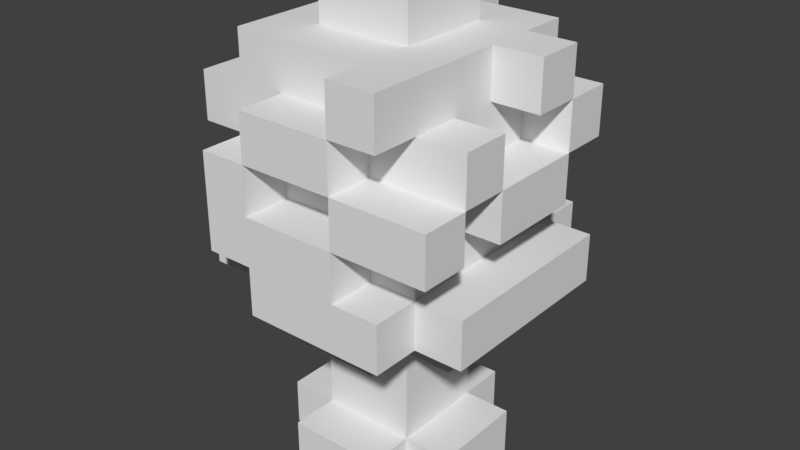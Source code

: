 # Source: tree.blend  (saved by Blender 2.78.0; exported with 4.5.12 LTS)
import bpy
from mathutils import Matrix  # noqa: F401  (used for matrix-valued properties, if any)

bpy.ops.wm.read_factory_settings(use_empty=True)
scene = bpy.context.scene
scene.name = 'Scene'

# ---- collections
col_collection_1 = bpy.data.collections.new('Collection 1'); scene.collection.children.link(col_collection_1)

# ---- materials (node trees are filled in below, after node groups)
mat_lambert0 = bpy.data.materials.new('lambert0')
mat_lambert0.alpha_threshold = 0.0
mat_lambert0.use_transparent_shadow = False
mat_lambert0.roughness = 0.5

# ---- material node trees

# ---- world
world_world = bpy.data.worlds.new('World'); scene.world = world_world
world_world.color = (0.05088, 0.05088, 0.05088)
world_world.use_sun_shadow = False
world_world.sun_shadow_jitter_overblur = 0.0
world_world.cycles.sampling_method = 'MANUAL'

# ---- meshes
me_plane_tex = bpy.data.meshes.new('Plane-tex')
me_plane_tex.from_pydata([(-1.0, 1.0, 19.0), (-1.0, 1.0, 17.0), (-1.0, -1.0, 19.0), (-1.0, -1.0, 17.0), (-1.0, 7.0, 17.0), (-1.0, 7.0, 15.0), (-1.0, 5.0, 17.0), (-1.0, 5.0, 15.0), (-1.0, 3.0, 17.0), (-1.0, 3.0, 15.0), (-1.0, -3.0, 15.0), (-1.0, -3.0, 13.0), (-1.0, -5.0, 15.0), (-1.0, -5.0, 13.0), (-1.0, 7.0, 11.0), (-1.0, 7.0, 9.0), (-1.0, 5.0, 11.0), (-1.0, 5.0, 9.0), (-1.0, -3.0, 9.0), (-1.0, -3.0, 7.0), (-1.0, -5.0, 9.0), (-1.0, -5.0, 7.0), (-1.0, 5.0, 7.0), (-1.0, 5.0, 5.0), (-1.0, 3.0, 7.0), (-1.0, 3.0, 5.0), (-1.0, -1.0, 7.0), (-1.0, -1.0, 5.0), (-1.0, -3.0, 5.0), (-1.0, 3.0, 3.0), (-1.0, 1.0, 5.0), (-1.0, 1.0, 3.0), (-1.0, -1.0, 3.0), (-1.0, 3.0, 1.0), (-1.0, 1.0, 1.0), (-1.0, -1.0, 1.0), (-1.0, 5.0, 1.0), (-1.0, 5.0, -1.0), (-1.0, 3.0, -1.0), (-1.0, -1.0, -1.0), (-1.0, -3.0, 1.0), (-1.0, -3.0, -1.0), (1.0, 3.0, 19.0), (1.0, 3.0, 17.0), (1.0, 1.0, 19.0), (1.0, 1.0, 17.0), (-3.0, 3.0, 17.0), (-3.0, 3.0, 15.0), (-3.0, 1.0, 17.0), (-3.0, 1.0, 15.0), (-3.0, -1.0, 17.0), (-3.0, -1.0, 15.0), (-3.0, -3.0, 17.0), (-3.0, -3.0, 15.0), (-3.0, 7.0, 15.0), (-3.0, 7.0, 13.0), (-3.0, 5.0, 15.0), (-3.0, 5.0, 13.0), (-3.0, 7.0, 11.0), (-3.0, 5.0, 11.0), (-3.0, 3.0, 13.0), (-3.0, 3.0, 11.0), (-3.0, -1.0, 13.0), (-3.0, -1.0, 11.0), (-3.0, -3.0, 13.0), (-3.0, -3.0, 11.0), (-3.0, -5.0, 13.0), (-3.0, -5.0, 11.0), (-3.0, 3.0, 9.0), (-3.0, 1.0, 11.0), (-3.0, 1.0, 9.0), (-3.0, -1.0, 9.0), (-3.0, -3.0, 9.0), (-3.0, -5.0, 9.0), (-3.0, 7.0, 9.0), (-3.0, 7.0, 7.0), (-3.0, 5.0, 9.0), (-3.0, 5.0, 7.0), (-3.0, 3.0, 7.0), (-3.0, 3.0, 5.0), (-3.0, 1.0, 7.0), (-3.0, 1.0, 5.0), (-3.0, -1.0, 7.0), (-3.0, -1.0, 5.0), (-3.0, 3.0, 1.0), (-3.0, 3.0, -1.0), (-3.0, 1.0, 1.0), (-3.0, 1.0, -1.0), (-3.0, -1.0, 1.0), (-3.0, -1.0, -1.0), (3.0, -3.0, 17.0), (3.0, -3.0, 15.0), (3.0, -5.0, 17.0), (3.0, -5.0, 15.0), (3.0, 5.0, 15.0), (3.0, 5.0, 13.0), (3.0, 3.0, 15.0), (3.0, 3.0, 13.0), (3.0, 7.0, 13.0), (3.0, 7.0, 11.0), (3.0, 5.0, 11.0), (3.0, -3.0, 13.0), (3.0, -3.0, 11.0), (3.0, -5.0, 13.0), (3.0, -5.0, 11.0), (-5.0, 5.0, 15.0), (-5.0, 5.0, 13.0), (-5.0, 3.0, 15.0), (-5.0, 3.0, 13.0), (-5.0, 1.0, 15.0), (-5.0, 1.0, 13.0), (-5.0, -1.0, 15.0), (-5.0, -1.0, 13.0), (-5.0, -3.0, 15.0), (-5.0, -3.0, 13.0), (-5.0, 3.0, 11.0), (-5.0, 1.0, 11.0), (-5.0, -1.0, 11.0), (-5.0, 5.0, 11.0), (-5.0, 5.0, 9.0), (-5.0, 3.0, 9.0), (-5.0, -1.0, 9.0), (-5.0, -3.0, 11.0), (-5.0, -3.0, 9.0), (-5.0, 5.0, 7.0), (-5.0, 3.0, 7.0), (-5.0, 1.0, 9.0), (-5.0, 1.0, 7.0), (-5.0, -1.0, 7.0), (-5.0, -3.0, 7.0), (3.0, 3.0, 19.0), (3.0, 3.0, 17.0), (3.0, 1.0, 19.0), (3.0, 1.0, 17.0), (3.0, -1.0, 19.0), (3.0, -1.0, 17.0), (3.0, 7.0, 9.0), (3.0, 5.0, 9.0), (3.0, -3.0, 9.0), (3.0, -5.0, 9.0), (3.0, 5.0, 7.0), (3.0, 5.0, 5.0), (3.0, 3.0, 7.0), (3.0, 3.0, 5.0), (3.0, -1.0, 7.0), (3.0, -1.0, 5.0), (3.0, -3.0, 7.0), (3.0, -3.0, 5.0), (3.0, 3.0, 3.0), (3.0, 1.0, 5.0), (3.0, 1.0, 3.0), (3.0, -1.0, 3.0), (3.0, 3.0, 1.0), (3.0, 1.0, 1.0), (3.0, -1.0, 1.0), (3.0, 5.0, 1.0), (3.0, 5.0, -1.0), (3.0, 3.0, -1.0), (3.0, -1.0, -1.0), (3.0, -3.0, 1.0), (3.0, -3.0, -1.0), (1.0, 7.0, 17.0), (1.0, 7.0, 15.0), (1.0, 5.0, 17.0), (1.0, 5.0, 15.0), (1.0, 7.0, 13.0), (1.0, 5.0, 13.0), (-1.0, 5.0, 13.0), (-1.0, 3.0, 13.0), (-1.0, 7.0, 13.0), (-1.0, -3.0, 11.0), (-1.0, -5.0, 11.0), (5.0, 5.0, 17.0), (5.0, 5.0, 15.0), (5.0, 3.0, 17.0), (5.0, 3.0, 15.0), (5.0, 1.0, 17.0), (5.0, 1.0, 15.0), (5.0, -1.0, 17.0), (5.0, -1.0, 15.0), (5.0, -3.0, 17.0), (5.0, -3.0, 15.0), (5.0, -5.0, 17.0), (5.0, -5.0, 15.0), (5.0, 3.0, 13.0), (5.0, 1.0, 13.0), (5.0, -1.0, 13.0), (5.0, 7.0, 13.0), (5.0, 7.0, 11.0), (5.0, 5.0, 13.0), (5.0, 5.0, 11.0), (5.0, 3.0, 11.0), (5.0, -1.0, 11.0), (5.0, -3.0, 13.0), (5.0, -3.0, 11.0), (5.0, 5.0, 9.0), (5.0, 3.0, 9.0), (5.0, 1.0, 11.0), (5.0, 1.0, 9.0), (5.0, -1.0, 9.0), (5.0, -3.0, 9.0), (5.0, 7.0, 9.0), (5.0, 7.0, 7.0), (5.0, 5.0, 7.0), (5.0, -3.0, 7.0), (5.0, -5.0, 9.0), (5.0, -5.0, 7.0), (5.0, 3.0, 7.0), (5.0, 3.0, 5.0), (5.0, 1.0, 7.0), (5.0, 1.0, 5.0), (5.0, -1.0, 7.0), (5.0, -1.0, 5.0), (5.0, 3.0, 1.0), (5.0, 3.0, -1.0), (5.0, 1.0, 1.0), (5.0, 1.0, -1.0), (5.0, -1.0, 1.0), (5.0, -1.0, -1.0), (7.0, 3.0, 17.0), (7.0, 3.0, 15.0), (7.0, 1.0, 17.0), (7.0, 1.0, 15.0), (7.0, 5.0, 15.0), (7.0, 5.0, 13.0), (7.0, 3.0, 13.0), (7.0, -1.0, 15.0), (7.0, -1.0, 13.0), (7.0, -3.0, 15.0), (7.0, -3.0, 13.0), (7.0, 3.0, 11.0), (7.0, 1.0, 13.0), (7.0, 1.0, 11.0), (7.0, -1.0, 11.0), (7.0, -3.0, 11.0), (7.0, -5.0, 13.0), (7.0, -5.0, 11.0), (7.0, 5.0, 9.0), (7.0, 5.0, 7.0), (7.0, 3.0, 9.0), (7.0, 3.0, 7.0), (7.0, 1.0, 9.0), (7.0, 1.0, 7.0), (7.0, -1.0, 9.0), (7.0, -1.0, 7.0), (7.0, -3.0, 9.0), (7.0, -3.0, 7.0), (3.0, 1.0, -1.0), (1.0, 5.0, -1.0), (1.0, 3.0, -1.0), (1.0, 1.0, -1.0), (1.0, -1.0, -1.0), (1.0, -3.0, -1.0), (-1.0, 1.0, -1.0), (1.0, 5.0, 5.0), (1.0, 3.0, 5.0), (1.0, -1.0, 5.0), (1.0, -3.0, 5.0), (3.0, 7.0, 7.0), (3.0, -5.0, 7.0), (1.0, 7.0, 7.0), (1.0, 5.0, 7.0), (1.0, -3.0, 7.0), (1.0, -5.0, 7.0), (-1.0, 7.0, 7.0), (-3.0, -3.0, 7.0), (5.0, -5.0, 11.0), (1.0, -3.0, 13.0), (1.0, -5.0, 13.0), (1.0, 3.0, 15.0), (1.0, 5.0, 1.0), (1.0, 3.0, 1.0), (1.0, -1.0, 1.0), (1.0, -3.0, 1.0), (1.0, 7.0, 11.0), (1.0, 5.0, 11.0), (1.0, -3.0, 11.0), (1.0, -5.0, 11.0), (5.0, -5.0, 13.0), (1.0, 3.0, 13.0), (1.0, -3.0, 15.0), (1.0, -5.0, 15.0), (3.0, 5.0, 17.0), (1.0, -1.0, 17.0), (1.0, -3.0, 17.0), (-1.0, -3.0, 17.0), (1.0, -1.0, 19.0), (1.0, -1.0, 3.0), (1.0, -5.0, 9.0), (1.0, 3.0, 3.0), (1.0, 7.0, 9.0)], [], [(0, 1, 2), (2, 1, 3), (4, 5, 6), (6, 5, 7), (6, 7, 8), (8, 7, 9), (10, 11, 12), (12, 11, 13), (14, 15, 16), (16, 15, 17), (18, 19, 20), (20, 19, 21), (22, 23, 24), (24, 23, 25), (26, 27, 19), (19, 27, 28), (25, 29, 30), (30, 29, 31), (30, 31, 27), (27, 31, 32), (29, 33, 31), (31, 33, 34), (31, 34, 32), (32, 34, 35), (36, 37, 33), (33, 37, 38), (35, 39, 40), (40, 39, 41), (42, 43, 44), (44, 43, 45), (46, 47, 48), (48, 47, 49), (48, 49, 50), (50, 49, 51), (50, 51, 52), (52, 51, 53), (54, 55, 56), (56, 55, 57), (55, 58, 57), (57, 58, 59), (57, 59, 60), (60, 59, 61), (62, 63, 64), (64, 63, 65), (64, 65, 66), (66, 65, 67), (61, 68, 69), (69, 68, 70), (69, 70, 63), (63, 70, 71), (65, 72, 67), (67, 72, 73), (74, 75, 76), (76, 75, 77), (78, 79, 80), (80, 79, 81), (80, 81, 82), (82, 81, 83), (84, 85, 86), (86, 85, 87), (86, 87, 88), (88, 87, 89), (90, 91, 92), (92, 91, 93), (94, 95, 96), (96, 95, 97), (98, 99, 95), (95, 99, 100), (101, 102, 103), (103, 102, 104), (105, 106, 107), (107, 106, 108), (107, 108, 109), (109, 108, 110), (109, 110, 111), (111, 110, 112), (111, 112, 113), (113, 112, 114), (108, 115, 110), (110, 115, 116), (110, 116, 112), (112, 116, 117), (118, 119, 115), (115, 119, 120), (117, 121, 122), (122, 121, 123), (119, 124, 120), (120, 124, 125), (120, 125, 126), (126, 125, 127), (126, 127, 121), (121, 127, 128), (121, 128, 123), (123, 128, 129), (131, 130, 132), (131, 132, 133), (133, 132, 134), (133, 134, 135), (101, 91, 93), (101, 93, 103), (136, 99, 100), (136, 100, 137), (138, 102, 104), (138, 104, 139), (141, 140, 142), (141, 142, 143), (145, 144, 146), (145, 146, 147), (148, 143, 149), (148, 149, 150), (150, 149, 145), (150, 145, 151), (152, 148, 150), (152, 150, 153), (153, 150, 151), (153, 151, 154), (156, 155, 152), (156, 152, 157), (158, 154, 159), (158, 159, 160), (162, 161, 163), (162, 163, 164), (165, 162, 164), (165, 164, 166), (167, 7, 9), (167, 9, 168), (14, 169, 167), (14, 167, 16), (170, 11, 13), (170, 13, 171), (173, 172, 174), (173, 174, 175), (177, 176, 178), (177, 178, 179), (179, 178, 180), (179, 180, 181), (181, 180, 182), (181, 182, 183), (184, 175, 177), (184, 177, 185), (185, 177, 179), (185, 179, 186), (188, 187, 189), (188, 189, 190), (190, 189, 184), (190, 184, 191), (192, 186, 193), (192, 193, 194), (195, 190, 191), (195, 191, 196), (196, 191, 197), (196, 197, 198), (198, 197, 192), (198, 192, 199), (199, 192, 194), (199, 194, 200), (202, 201, 195), (202, 195, 203), (204, 200, 205), (204, 205, 206), (208, 207, 209), (208, 209, 210), (210, 209, 211), (210, 211, 212), (214, 213, 215), (214, 215, 216), (216, 215, 217), (216, 217, 218), (220, 219, 221), (220, 221, 222), (224, 223, 220), (224, 220, 225), (227, 226, 228), (227, 228, 229), (230, 225, 231), (230, 231, 232), (232, 231, 227), (232, 227, 233), (234, 229, 235), (234, 235, 236), (238, 237, 239), (238, 239, 240), (240, 239, 241), (240, 241, 242), (242, 241, 243), (242, 243, 244), (244, 243, 245), (244, 245, 246), (157, 214, 216), (157, 216, 247), (247, 216, 218), (247, 218, 158), (248, 156, 157), (248, 157, 249), (249, 157, 247), (249, 247, 250), (250, 247, 158), (250, 158, 251), (251, 158, 160), (251, 160, 252), (37, 248, 249), (37, 249, 38), (38, 249, 250), (38, 250, 253), (253, 250, 251), (253, 251, 39), (39, 251, 252), (39, 252, 41), (85, 38, 253), (85, 253, 87), (87, 253, 39), (87, 39, 89), (143, 208, 210), (143, 210, 149), (149, 210, 212), (149, 212, 145), (254, 141, 143), (254, 143, 255), (256, 145, 147), (256, 147, 257), (23, 254, 255), (23, 255, 25), (27, 256, 257), (27, 257, 28), (79, 25, 30), (79, 30, 81), (81, 30, 27), (81, 27, 83), (203, 238, 240), (203, 240, 207), (207, 240, 242), (207, 242, 209), (209, 242, 244), (209, 244, 211), (211, 244, 246), (211, 246, 204), (258, 202, 203), (258, 203, 140), (140, 203, 207), (140, 207, 142), (144, 211, 204), (144, 204, 146), (146, 204, 206), (146, 206, 259), (260, 258, 140), (260, 140, 261), (262, 146, 259), (262, 259, 263), (264, 260, 261), (264, 261, 22), (19, 262, 263), (19, 263, 21), (75, 264, 22), (75, 22, 77), (77, 22, 24), (77, 24, 78), (82, 26, 19), (82, 19, 265), (124, 77, 78), (124, 78, 125), (125, 78, 80), (125, 80, 127), (127, 80, 82), (127, 82, 128), (128, 82, 265), (128, 265, 129), (72, 18, 20), (72, 20, 73), (191, 230, 232), (191, 232, 197), (197, 232, 233), (197, 233, 192), (194, 234, 236), (194, 236, 266), (99, 188, 190), (99, 190, 100), (102, 194, 266), (102, 266, 104), (58, 14, 16), (58, 16, 59), (115, 61, 69), (115, 69, 116), (116, 69, 63), (116, 63, 117), (189, 224, 225), (189, 225, 184), (186, 227, 229), (186, 229, 193), (267, 101, 103), (267, 103, 268), (169, 165, 166), (169, 166, 167), (11, 267, 268), (11, 268, 13), (106, 57, 60), (106, 60, 108), (112, 62, 64), (112, 64, 114), (175, 220, 222), (175, 222, 177), (91, 181, 183), (91, 183, 93), (164, 94, 96), (164, 96, 269), (7, 164, 269), (7, 269, 9), (213, 152, 215), (215, 152, 153), (215, 153, 217), (217, 153, 154), (155, 270, 152), (152, 270, 271), (154, 272, 159), (159, 272, 273), (270, 36, 271), (271, 36, 33), (272, 35, 273), (273, 35, 40), (33, 84, 34), (34, 84, 86), (34, 86, 35), (35, 86, 88), (237, 195, 239), (239, 195, 196), (239, 196, 241), (241, 196, 198), (241, 198, 243), (243, 198, 199), (243, 199, 245), (245, 199, 200), (201, 136, 195), (195, 136, 137), (200, 138, 205), (205, 138, 139), (15, 74, 17), (17, 74, 76), (68, 120, 70), (70, 120, 126), (70, 126, 71), (71, 126, 121), (99, 274, 100), (100, 274, 275), (102, 276, 104), (104, 276, 277), (274, 14, 275), (275, 14, 16), (276, 170, 277), (277, 170, 171), (59, 118, 61), (61, 118, 115), (63, 117, 65), (65, 117, 122), (225, 184, 231), (231, 184, 185), (231, 185, 227), (227, 185, 186), (229, 193, 235), (235, 193, 278), (187, 98, 189), (189, 98, 95), (193, 101, 278), (278, 101, 103), (95, 166, 97), (97, 166, 279), (166, 167, 279), (279, 167, 168), (11, 64, 13), (13, 64, 66), (223, 173, 220), (220, 173, 175), (226, 179, 228), (228, 179, 181), (91, 280, 93), (93, 280, 281), (280, 10, 281), (281, 10, 12), (5, 54, 7), (7, 54, 56), (7, 56, 9), (9, 56, 47), (56, 105, 47), (47, 105, 107), (47, 107, 49), (49, 107, 109), (49, 109, 51), (51, 109, 111), (51, 111, 53), (53, 111, 113), (219, 174, 221), (221, 174, 176), (172, 282, 174), (174, 282, 131), (174, 131, 176), (176, 131, 133), (176, 133, 178), (178, 133, 135), (178, 135, 180), (180, 135, 90), (180, 90, 182), (182, 90, 92), (282, 163, 131), (131, 163, 43), (135, 283, 90), (90, 283, 284), (161, 4, 163), (163, 4, 6), (163, 6, 43), (43, 6, 8), (43, 8, 45), (45, 8, 1), (283, 3, 284), (284, 3, 285), (8, 46, 1), (1, 46, 48), (1, 48, 3), (3, 48, 50), (3, 50, 285), (285, 50, 52), (130, 42, 132), (132, 42, 44), (132, 44, 134), (134, 44, 286), (44, 0, 286), (286, 0, 2), (227, 186, 233), (233, 186, 192), (211, 144, 212), (212, 144, 145), (217, 154, 218), (218, 154, 158), (134, 286, 135), (135, 286, 283), (145, 256, 151), (151, 256, 287), (151, 287, 154), (154, 287, 272), (286, 2, 283), (283, 2, 3), (256, 27, 287), (287, 27, 32), (287, 32, 272), (272, 32, 35), (26, 82, 27), (27, 82, 83), (35, 88, 39), (39, 88, 89), (62, 112, 63), (63, 112, 117), (221, 176, 222), (222, 176, 177), (228, 181, 229), (229, 181, 193), (245, 200, 246), (246, 200, 204), (181, 91, 193), (193, 91, 101), (194, 102, 200), (200, 102, 138), (90, 284, 91), (91, 284, 280), (101, 267, 102), (102, 267, 276), (146, 262, 147), (147, 262, 257), (159, 273, 160), (160, 273, 252), (284, 285, 280), (280, 285, 10), (267, 11, 276), (276, 11, 170), (262, 19, 257), (257, 19, 28), (273, 40, 252), (252, 40, 41), (285, 52, 10), (10, 52, 53), (10, 53, 11), (11, 53, 64), (18, 72, 19), (19, 72, 265), (53, 113, 64), (64, 113, 114), (65, 122, 72), (72, 122, 123), (72, 123, 265), (265, 123, 129), (220, 175, 225), (225, 175, 184), (61, 115, 68), (68, 115, 120), (235, 278, 236), (236, 278, 266), (182, 92, 183), (183, 92, 93), (278, 103, 266), (266, 103, 104), (205, 139, 206), (206, 139, 259), (93, 281, 103), (103, 281, 268), (104, 277, 139), (139, 277, 288), (139, 288, 259), (259, 288, 263), (281, 12, 268), (268, 12, 13), (277, 171, 288), (288, 171, 20), (288, 20, 263), (263, 20, 21), (13, 66, 171), (171, 66, 67), (171, 67, 20), (20, 67, 73), (164, 7, 166), (166, 7, 167), (174, 219, 220), (174, 220, 175), (184, 225, 230), (184, 230, 191), (142, 207, 208), (142, 208, 143), (152, 213, 214), (152, 214, 157), (42, 130, 131), (42, 131, 43), (269, 96, 97), (269, 97, 279), (255, 143, 148), (255, 148, 289), (289, 148, 152), (289, 152, 271), (9, 269, 279), (9, 279, 168), (25, 255, 289), (25, 289, 29), (29, 289, 271), (29, 271, 33), (46, 8, 9), (46, 9, 47), (78, 24, 25), (78, 25, 79), (84, 33, 38), (84, 38, 85), (108, 60, 61), (108, 61, 115), (0, 44, 45), (0, 45, 1), (173, 223, 224), (173, 224, 189), (195, 237, 238), (195, 238, 203), (282, 172, 173), (282, 173, 94), (94, 173, 189), (94, 189, 95), (100, 190, 195), (100, 195, 137), (163, 282, 94), (163, 94, 164), (166, 95, 100), (166, 100, 275), (261, 140, 141), (261, 141, 254), (270, 155, 156), (270, 156, 248), (167, 166, 275), (167, 275, 16), (22, 261, 254), (22, 254, 23), (36, 270, 248), (36, 248, 37), (59, 16, 17), (59, 17, 76), (105, 56, 57), (105, 57, 106), (118, 59, 76), (118, 76, 119), (119, 76, 77), (119, 77, 124), (179, 226, 227), (179, 227, 186), (117, 63, 71), (117, 71, 121), (98, 187, 188), (98, 188, 99), (136, 201, 202), (136, 202, 258), (274, 99, 136), (274, 136, 290), (290, 136, 258), (290, 258, 260), (4, 161, 162), (4, 162, 5), (5, 162, 165), (5, 165, 169), (14, 274, 290), (14, 290, 15), (15, 290, 260), (15, 260, 264), (54, 5, 169), (54, 169, 55), (55, 169, 14), (55, 14, 58), (74, 15, 264), (74, 264, 75), (193, 229, 234), (193, 234, 194)])
_uv = me_plane_tex.uv_layers.new(name='Plane-tex-mesh-0-uvs')
_uv.uv.foreach_set('vector', [0.06254, 0.9375, 0.1249, 0.9375, 0.06254, 0.8751, 0.06254, 0.9375, 0.1249, 0.9375, 0.06254, 0.8751, 0.25, 0.9375, 0.3124, 0.9375, 0.25, 0.8751, 0.25, 0.9375, 0.3124, 0.9375, 0.25, 0.8751, 0.06254, 0.9375, 0.1249, 0.9375, 0.06254, 0.8751, 0.06254, 0.9375, 0.1249, 0.9375, 0.06254, 0.8751, 0.06254, 0.9375, 0.1249, 0.9375, 0.06254, 0.8751, 0.06254, 0.9375, 0.1249, 0.9375, 0.06254, 0.8751, 0.06254, 0.9375, 0.1249, 0.9375, 0.06254, 0.8751, 0.06254, 0.9375, 0.1249, 0.9375, 0.06254, 0.8751, 0.25, 0.9375, 0.3124, 0.9375, 0.25, 0.8751, 0.25, 0.9375, 0.3124, 0.9375, 0.25, 0.8751, 0.25, 0.9375, 0.3124, 0.9375, 0.25, 0.8751, 0.25, 0.9375, 0.3124, 0.9375, 0.25, 0.8751, 0.25, 0.9375, 0.3124, 0.9375, 0.25, 0.8751, 0.25, 0.9375, 0.3124, 0.9375, 0.25, 0.8751, 0.4375, 0.9375, 0.4999, 0.9375, 0.4375, 0.8751, 0.4375, 0.9375, 0.4999, 0.9375, 0.4375, 0.8751, 0.4375, 0.9375, 0.4999, 0.9375, 0.4375, 0.8751, 0.4375, 0.9375, 0.4999, 0.9375, 0.4375, 0.8751, 0.4375, 0.9375, 0.4999, 0.9375, 0.4375, 0.8751, 0.4375, 0.9375, 0.4999, 0.9375, 0.4375, 0.8751, 0.4375, 0.9375, 0.4999, 0.9375, 0.4375, 0.8751, 0.4375, 0.9375, 0.4999, 0.9375, 0.4375, 0.8751, 0.06254, 0.75, 0.1249, 0.75, 0.06254, 0.6876, 0.06254, 0.75, 0.1249, 0.75, 0.06254, 0.6876, 0.06254, 0.75, 0.1249, 0.75, 0.06254, 0.6876, 0.06254, 0.75, 0.1249, 0.75, 0.06254, 0.6876, 0.25, 0.9375, 0.3124, 0.9375, 0.25, 0.8751, 0.25, 0.9375, 0.3124, 0.9375, 0.25, 0.8751, 0.25, 0.9375, 0.3124, 0.9375, 0.25, 0.8751, 0.25, 0.9375, 0.3124, 0.9375, 0.25, 0.8751, 0.06254, 0.9375, 0.1249, 0.9375, 0.06254, 0.8751, 0.06254, 0.9375, 0.1249, 0.9375, 0.06254, 0.8751, 0.25, 0.9375, 0.3124, 0.9375, 0.25, 0.8751, 0.25, 0.9375, 0.3124, 0.9375, 0.25, 0.8751, 0.06254, 0.9375, 0.1249, 0.9375, 0.06254, 0.8751, 0.06254, 0.9375, 0.1249, 0.9375, 0.06254, 0.8751, 0.25, 0.9375, 0.3124, 0.9375, 0.25, 0.8751, 0.25, 0.9375, 0.3124, 0.9375, 0.25, 0.8751, 0.25, 0.9375, 0.3124, 0.9375, 0.25, 0.8751, 0.25, 0.9375, 0.3124, 0.9375, 0.25, 0.8751, 0.06254, 0.9375, 0.1249, 0.9375, 0.06254, 0.8751, 0.06254, 0.9375, 0.1249, 0.9375, 0.06254, 0.8751, 0.25, 0.9375, 0.3124, 0.9375, 0.25, 0.8751, 0.25, 0.9375, 0.3124, 0.9375, 0.25, 0.8751, 0.25, 0.9375, 0.3124, 0.9375, 0.25, 0.8751, 0.25, 0.9375, 0.3124, 0.9375, 0.25, 0.8751, 0.25, 0.9375, 0.3124, 0.9375, 0.25, 0.8751, 0.25, 0.9375, 0.3124, 0.9375, 0.25, 0.8751, 0.25, 0.9375, 0.3124, 0.9375, 0.25, 0.8751, 0.25, 0.9375, 0.3124, 0.9375, 0.25, 0.8751, 0.25, 0.9375, 0.3124, 0.9375, 0.25, 0.8751, 0.25, 0.9375, 0.3124, 0.9375, 0.25, 0.8751, 0.25, 0.9375, 0.3124, 0.9375, 0.25, 0.8751, 0.25, 0.9375, 0.3124, 0.9375, 0.25, 0.8751, 0.25, 0.9375, 0.3124, 0.9375, 0.25, 0.8751, 0.25, 0.9375, 0.3124, 0.9375, 0.25, 0.8751, 0.06254, 0.75, 0.1249, 0.75, 0.06254, 0.6876, 0.06254, 0.75, 0.1249, 0.75, 0.06254, 0.6876, 0.06254, 0.75, 0.1249, 0.75, 0.06254, 0.6876, 0.06254, 0.75, 0.1249, 0.75, 0.06254, 0.6876, 0.25, 0.9375, 0.3124, 0.9375, 0.25, 0.8751, 0.25, 0.9375, 0.3124, 0.9375, 0.25, 0.8751, 0.25, 0.9375, 0.3124, 0.9375, 0.25, 0.8751, 0.25, 0.9375, 0.3124, 0.9375, 0.25, 0.8751, 0.25, 0.9375, 0.3124, 0.9375, 0.25, 0.8751, 0.25, 0.9375, 0.3124, 0.9375, 0.25, 0.8751, 0.25, 0.9375, 0.3124, 0.9375, 0.25, 0.8751, 0.25, 0.9375, 0.3124, 0.9375, 0.25, 0.8751, 0.25, 0.9375, 0.3124, 0.9375, 0.25, 0.8751, 0.25, 0.9375, 0.3124, 0.9375, 0.25, 0.8751, 0.25, 0.9375, 0.3124, 0.9375, 0.25, 0.8751, 0.25, 0.9375, 0.3124, 0.9375, 0.25, 0.8751, 0.06254, 0.9375, 0.1249, 0.9375, 0.06254, 0.8751, 0.06254, 0.9375, 0.1249, 0.9375, 0.06254, 0.8751, 0.25, 0.9375, 0.3124, 0.9375, 0.25, 0.8751, 0.25, 0.9375, 0.3124, 0.9375, 0.25, 0.8751, 0.25, 0.9375, 0.3124, 0.9375, 0.25, 0.8751, 0.25, 0.9375, 0.3124, 0.9375, 0.25, 0.8751, 0.25, 0.9375, 0.3124, 0.9375, 0.25, 0.8751, 0.25, 0.9375, 0.3124, 0.9375, 0.25, 0.8751, 0.06254, 0.9375, 0.1249, 0.9375, 0.06254, 0.8751, 0.06254, 0.9375, 0.1249, 0.9375, 0.06254, 0.8751, 0.25, 0.9375, 0.3124, 0.9375, 0.25, 0.8751, 0.25, 0.9375, 0.3124, 0.9375, 0.25, 0.8751, 0.25, 0.9375, 0.3124, 0.9375, 0.25, 0.8751, 0.25, 0.9375, 0.3124, 0.9375, 0.25, 0.8751, 0.25, 0.9375, 0.3124, 0.9375, 0.25, 0.8751, 0.25, 0.9375, 0.3124, 0.9375, 0.25, 0.8751, 0.06254, 0.9375, 0.1249, 0.9375, 0.06254, 0.8751, 0.06254, 0.9375, 0.1249, 0.9375, 0.06254, 0.8751, 0.25, 0.9375, 0.3124, 0.9375, 0.25, 0.8751, 0.25, 0.9375, 0.3124, 0.9375, 0.25, 0.8751, 0.3124, 0.9375, 0.25, 0.9375, 0.25, 0.8751, 0.3124, 0.9375, 0.25, 0.9375, 0.25, 0.8751, 0.3124, 0.9375, 0.25, 0.9375, 0.25, 0.8751, 0.3124, 0.9375, 0.25, 0.9375, 0.25, 0.8751, 0.3124, 0.9375, 0.25, 0.9375, 0.25, 0.8751, 0.3124, 0.9375, 0.25, 0.9375, 0.25, 0.8751, 0.3124, 0.9375, 0.25, 0.9375, 0.25, 0.8751, 0.3124, 0.9375, 0.25, 0.9375, 0.25, 0.8751, 0.3124, 0.9375, 0.25, 0.9375, 0.25, 0.8751, 0.3124, 0.9375, 0.25, 0.9375, 0.25, 0.8751, 0.3124, 0.9375, 0.25, 0.9375, 0.25, 0.8751, 0.3124, 0.9375, 0.25, 0.9375, 0.25, 0.8751, 0.1249, 0.9375, 0.06254, 0.9375, 0.06254, 0.8751, 0.1249, 0.9375, 0.06254, 0.9375, 0.06254, 0.8751, 0.4999, 0.9375, 0.4375, 0.9375, 0.4375, 0.8751, 0.4999, 0.9375, 0.4375, 0.9375, 0.4375, 0.8751, 0.4999, 0.9375, 0.4375, 0.9375, 0.4375, 0.8751, 0.4999, 0.9375, 0.4375, 0.9375, 0.4375, 0.8751, 0.4999, 0.9375, 0.4375, 0.9375, 0.4375, 0.8751, 0.4999, 0.9375, 0.4375, 0.9375, 0.4375, 0.8751, 0.4999, 0.9375, 0.4375, 0.9375, 0.4375, 0.8751, 0.4999, 0.9375, 0.4375, 0.9375, 0.4375, 0.8751, 0.1249, 0.75, 0.06254, 0.75, 0.06254, 0.6876, 0.1249, 0.75, 0.06254, 0.75, 0.06254, 0.6876, 0.1249, 0.75, 0.06254, 0.75, 0.06254, 0.6876, 0.1249, 0.75, 0.06254, 0.75, 0.06254, 0.6876, 0.3124, 0.9375, 0.25, 0.9375, 0.25, 0.8751, 0.3124, 0.9375, 0.25, 0.9375, 0.25, 0.8751, 0.1249, 0.9375, 0.06254, 0.9375, 0.06254, 0.8751, 0.1249, 0.9375, 0.06254, 0.9375, 0.06254, 0.8751, 0.3124, 0.9375, 0.25, 0.9375, 0.25, 0.8751, 0.3124, 0.9375, 0.25, 0.9375, 0.25, 0.8751, 0.3124, 0.9375, 0.25, 0.9375, 0.25, 0.8751, 0.3124, 0.9375, 0.25, 0.9375, 0.25, 0.8751, 0.3124, 0.9375, 0.25, 0.9375, 0.25, 0.8751, 0.3124, 0.9375, 0.25, 0.9375, 0.25, 0.8751, 0.1249, 0.9375, 0.06254, 0.9375, 0.06254, 0.8751, 0.1249, 0.9375, 0.06254, 0.9375, 0.06254, 0.8751, 0.3124, 0.9375, 0.25, 0.9375, 0.25, 0.8751, 0.3124, 0.9375, 0.25, 0.9375, 0.25, 0.8751, 0.1249, 0.9375, 0.06254, 0.9375, 0.06254, 0.8751, 0.1249, 0.9375, 0.06254, 0.9375, 0.06254, 0.8751, 0.3124, 0.9375, 0.25, 0.9375, 0.25, 0.8751, 0.3124, 0.9375, 0.25, 0.9375, 0.25, 0.8751, 0.3124, 0.9375, 0.25, 0.9375, 0.25, 0.8751, 0.3124, 0.9375, 0.25, 0.9375, 0.25, 0.8751, 0.1249, 0.9375, 0.06254, 0.9375, 0.06254, 0.8751, 0.1249, 0.9375, 0.06254, 0.9375, 0.06254, 0.8751, 0.3124, 0.9375, 0.25, 0.9375, 0.25, 0.8751, 0.3124, 0.9375, 0.25, 0.9375, 0.25, 0.8751, 0.1249, 0.9375, 0.06254, 0.9375, 0.06254, 0.8751, 0.1249, 0.9375, 0.06254, 0.9375, 0.06254, 0.8751, 0.3124, 0.9375, 0.25, 0.9375, 0.25, 0.8751, 0.3124, 0.9375, 0.25, 0.9375, 0.25, 0.8751, 0.3124, 0.9375, 0.25, 0.9375, 0.25, 0.8751, 0.3124, 0.9375, 0.25, 0.9375, 0.25, 0.8751, 0.3124, 0.9375, 0.25, 0.9375, 0.25, 0.8751, 0.3124, 0.9375, 0.25, 0.9375, 0.25, 0.8751, 0.1249, 0.9375, 0.06254, 0.9375, 0.06254, 0.8751, 0.1249, 0.9375, 0.06254, 0.9375, 0.06254, 0.8751, 0.3124, 0.9375, 0.25, 0.9375, 0.25, 0.8751, 0.3124, 0.9375, 0.25, 0.9375, 0.25, 0.8751, 0.3124, 0.9375, 0.25, 0.9375, 0.25, 0.8751, 0.3124, 0.9375, 0.25, 0.9375, 0.25, 0.8751, 0.1249, 0.9375, 0.06254, 0.9375, 0.06254, 0.8751, 0.1249, 0.9375, 0.06254, 0.9375, 0.06254, 0.8751, 0.3124, 0.9375, 0.25, 0.9375, 0.25, 0.8751, 0.3124, 0.9375, 0.25, 0.9375, 0.25, 0.8751, 0.3124, 0.9375, 0.25, 0.9375, 0.25, 0.8751, 0.3124, 0.9375, 0.25, 0.9375, 0.25, 0.8751, 0.1249, 0.75, 0.06254, 0.75, 0.06254, 0.6876, 0.1249, 0.75, 0.06254, 0.75, 0.06254, 0.6876, 0.1249, 0.75, 0.06254, 0.75, 0.06254, 0.6876, 0.1249, 0.75, 0.06254, 0.75, 0.06254, 0.6876, 0.3124, 0.9375, 0.25, 0.9375, 0.25, 0.8751, 0.3124, 0.9375, 0.25, 0.9375, 0.25, 0.8751, 0.3124, 0.9375, 0.25, 0.9375, 0.25, 0.8751, 0.3124, 0.9375, 0.25, 0.9375, 0.25, 0.8751, 0.3124, 0.9375, 0.25, 0.9375, 0.25, 0.8751, 0.3124, 0.9375, 0.25, 0.9375, 0.25, 0.8751, 0.1249, 0.9375, 0.06254, 0.9375, 0.06254, 0.8751, 0.1249, 0.9375, 0.06254, 0.9375, 0.06254, 0.8751, 0.3124, 0.9375, 0.25, 0.9375, 0.25, 0.8751, 0.3124, 0.9375, 0.25, 0.9375, 0.25, 0.8751, 0.1249, 0.9375, 0.06254, 0.9375, 0.06254, 0.8751, 0.1249, 0.9375, 0.06254, 0.9375, 0.06254, 0.8751, 0.1249, 0.9375, 0.06254, 0.9375, 0.06254, 0.8751, 0.1249, 0.9375, 0.06254, 0.9375, 0.06254, 0.8751, 0.3124, 0.9375, 0.25, 0.9375, 0.25, 0.8751, 0.3124, 0.9375, 0.25, 0.9375, 0.25, 0.8751, 0.1249, 0.9375, 0.06254, 0.9375, 0.06254, 0.8751, 0.1249, 0.9375, 0.06254, 0.9375, 0.06254, 0.8751, 0.3124, 0.9375, 0.25, 0.9375, 0.25, 0.8751, 0.3124, 0.9375, 0.25, 0.9375, 0.25, 0.8751, 0.1249, 0.75, 0.06254, 0.75, 0.06254, 0.6876, 0.1249, 0.75, 0.06254, 0.75, 0.06254, 0.6876, 0.1249, 0.75, 0.06254, 0.75, 0.06254, 0.6876, 0.1249, 0.75, 0.06254, 0.75, 0.06254, 0.6876, 0.1249, 0.75, 0.06254, 0.75, 0.06254, 0.6876, 0.1249, 0.75, 0.06254, 0.75, 0.06254, 0.6876, 0.4999, 0.9375, 0.4375, 0.9375, 0.4375, 0.8751, 0.4999, 0.9375, 0.4375, 0.9375, 0.4375, 0.8751, 0.4999, 0.9375, 0.4375, 0.9375, 0.4375, 0.8751, 0.4999, 0.9375, 0.4375, 0.9375, 0.4375, 0.8751, 0.1249, 0.75, 0.06254, 0.75, 0.06254, 0.6876, 0.1249, 0.75, 0.06254, 0.75, 0.06254, 0.6876, 0.1249, 0.75, 0.06254, 0.75, 0.06254, 0.6876, 0.1249, 0.75, 0.06254, 0.75, 0.06254, 0.6876, 0.4999, 0.9375, 0.4375, 0.9375, 0.4375, 0.8751, 0.4999, 0.9375, 0.4375, 0.9375, 0.4375, 0.8751, 0.4999, 0.9375, 0.4375, 0.9375, 0.4375, 0.8751, 0.4999, 0.9375, 0.4375, 0.9375, 0.4375, 0.8751, 0.1249, 0.75, 0.06254, 0.75, 0.06254, 0.6876, 0.1249, 0.75, 0.06254, 0.75, 0.06254, 0.6876, 0.1249, 0.75, 0.06254, 0.75, 0.06254, 0.6876, 0.1249, 0.75, 0.06254, 0.75, 0.06254, 0.6876, 0.1249, 0.75, 0.06254, 0.75, 0.06254, 0.6876, 0.1249, 0.75, 0.06254, 0.75, 0.06254, 0.6876, 0.3124, 0.9375, 0.25, 0.9375, 0.25, 0.8751, 0.3124, 0.9375, 0.25, 0.9375, 0.25, 0.8751, 0.3124, 0.9375, 0.25, 0.9375, 0.25, 0.8751, 0.3124, 0.9375, 0.25, 0.9375, 0.25, 0.8751, 0.3124, 0.9375, 0.25, 0.9375, 0.25, 0.8751, 0.3124, 0.9375, 0.25, 0.9375, 0.25, 0.8751, 0.1249, 0.9375, 0.06254, 0.9375, 0.06254, 0.8751, 0.1249, 0.9375, 0.06254, 0.9375, 0.06254, 0.8751, 0.3124, 0.9375, 0.25, 0.9375, 0.25, 0.8751, 0.3124, 0.9375, 0.25, 0.9375, 0.25, 0.8751, 0.3124, 0.9375, 0.25, 0.9375, 0.25, 0.8751, 0.3124, 0.9375, 0.25, 0.9375, 0.25, 0.8751, 0.3124, 0.9375, 0.25, 0.9375, 0.25, 0.8751, 0.3124, 0.9375, 0.25, 0.9375, 0.25, 0.8751, 0.3124, 0.9375, 0.25, 0.9375, 0.25, 0.8751, 0.3124, 0.9375, 0.25, 0.9375, 0.25, 0.8751, 0.1249, 0.9375, 0.06254, 0.9375, 0.06254, 0.8751, 0.1249, 0.9375, 0.06254, 0.9375, 0.06254, 0.8751, 0.3124, 0.9375, 0.25, 0.9375, 0.25, 0.8751, 0.3124, 0.9375, 0.25, 0.9375, 0.25, 0.8751, 0.1249, 0.9375, 0.06254, 0.9375, 0.06254, 0.8751, 0.1249, 0.9375, 0.06254, 0.9375, 0.06254, 0.8751, 0.3124, 0.9375, 0.25, 0.9375, 0.25, 0.8751, 0.3124, 0.9375, 0.25, 0.9375, 0.25, 0.8751, 0.3124, 0.9375, 0.25, 0.9375, 0.25, 0.8751, 0.3124, 0.9375, 0.25, 0.9375, 0.25, 0.8751, 0.3124, 0.9375, 0.25, 0.9375, 0.25, 0.8751, 0.3124, 0.9375, 0.25, 0.9375, 0.25, 0.8751, 0.3124, 0.9375, 0.25, 0.9375, 0.25, 0.8751, 0.3124, 0.9375, 0.25, 0.9375, 0.25, 0.8751, 0.1249, 0.9375, 0.06254, 0.9375, 0.06254, 0.8751, 0.1249, 0.9375, 0.06254, 0.9375, 0.06254, 0.8751, 0.3124, 0.9375, 0.25, 0.9375, 0.25, 0.8751, 0.3124, 0.9375, 0.25, 0.9375, 0.25, 0.8751, 0.3124, 0.9375, 0.25, 0.9375, 0.25, 0.8751, 0.3124, 0.9375, 0.25, 0.9375, 0.25, 0.8751, 0.1249, 0.9375, 0.06254, 0.9375, 0.06254, 0.8751, 0.1249, 0.9375, 0.06254, 0.9375, 0.06254, 0.8751, 0.3124, 0.9375, 0.25, 0.9375, 0.25, 0.8751, 0.3124, 0.9375, 0.25, 0.9375, 0.25, 0.8751, 0.3124, 0.9375, 0.25, 0.9375, 0.25, 0.8751, 0.3124, 0.9375, 0.25, 0.9375, 0.25, 0.8751, 0.3124, 0.9375, 0.25, 0.9375, 0.25, 0.8751, 0.3124, 0.9375, 0.25, 0.9375, 0.25, 0.8751, 0.1249, 0.9375, 0.06254, 0.9375, 0.06254, 0.8751, 0.1249, 0.9375, 0.06254, 0.9375, 0.06254, 0.8751, 0.3124, 0.9375, 0.25, 0.9375, 0.25, 0.8751, 0.3124, 0.9375, 0.25, 0.9375, 0.25, 0.8751, 0.3124, 0.9375, 0.25, 0.9375, 0.25, 0.8751, 0.3124, 0.9375, 0.25, 0.9375, 0.25, 0.8751, 0.1249, 0.9375, 0.06254, 0.9375, 0.06254, 0.8751, 0.1249, 0.9375, 0.06254, 0.9375, 0.06254, 0.8751, 0.3124, 0.9375, 0.25, 0.9375, 0.25, 0.8751, 0.3124, 0.9375, 0.25, 0.9375, 0.25, 0.8751, 0.3124, 0.9375, 0.25, 0.9375, 0.25, 0.8751, 0.3124, 0.9375, 0.25, 0.9375, 0.25, 0.8751, 0.1249, 0.9375, 0.06254, 0.9375, 0.06254, 0.8751, 0.1249, 0.9375, 0.06254, 0.9375, 0.06254, 0.8751, 0.3124, 0.9375, 0.25, 0.9375, 0.25, 0.8751, 0.3124, 0.9375, 0.25, 0.9375, 0.25, 0.8751, 0.1249, 0.9375, 0.06254, 0.9375, 0.06254, 0.8751, 0.1249, 0.9375, 0.06254, 0.9375, 0.06254, 0.8751, 0.3124, 0.9375, 0.25, 0.9375, 0.25, 0.8751, 0.3124, 0.9375, 0.25, 0.9375, 0.25, 0.8751, 0.3124, 0.9375, 0.25, 0.9375, 0.25, 0.8751, 0.3124, 0.9375, 0.25, 0.9375, 0.25, 0.8751, 0.3124, 0.9375, 0.25, 0.9375, 0.25, 0.8751, 0.3124, 0.9375, 0.25, 0.9375, 0.25, 0.8751, 0.3124, 0.9375, 0.25, 0.9375, 0.25, 0.8751, 0.3124, 0.9375, 0.25, 0.9375, 0.25, 0.8751, 0.3124, 0.9375, 0.25, 0.9375, 0.25, 0.8751, 0.3124, 0.9375, 0.25, 0.9375, 0.25, 0.8751, 0.3124, 0.9375, 0.25, 0.9375, 0.25, 0.8751, 0.3124, 0.9375, 0.25, 0.9375, 0.25, 0.8751, 0.3124, 0.9375, 0.25, 0.9375, 0.25, 0.8751, 0.3124, 0.9375, 0.25, 0.9375, 0.25, 0.8751, 0.3124, 0.9375, 0.25, 0.9375, 0.25, 0.8751, 0.3124, 0.9375, 0.25, 0.9375, 0.25, 0.8751, 0.1249, 0.9375, 0.06254, 0.9375, 0.06254, 0.8751, 0.1249, 0.9375, 0.06254, 0.9375, 0.06254, 0.8751, 0.1249, 0.9375, 0.06254, 0.9375, 0.06254, 0.8751, 0.1249, 0.9375, 0.06254, 0.9375, 0.06254, 0.8751, 0.3124, 0.9375, 0.25, 0.9375, 0.25, 0.8751, 0.3124, 0.9375, 0.25, 0.9375, 0.25, 0.8751, 0.3124, 0.9375, 0.25, 0.9375, 0.25, 0.8751, 0.3124, 0.9375, 0.25, 0.9375, 0.25, 0.8751, 0.3124, 0.9375, 0.25, 0.9375, 0.25, 0.8751, 0.3124, 0.9375, 0.25, 0.9375, 0.25, 0.8751, 0.3124, 0.9375, 0.25, 0.9375, 0.25, 0.8751, 0.3124, 0.9375, 0.25, 0.9375, 0.25, 0.8751, 0.3124, 0.9375, 0.25, 0.9375, 0.25, 0.8751, 0.3124, 0.9375, 0.25, 0.9375, 0.25, 0.8751, 0.1249, 0.9375, 0.06254, 0.9375, 0.06254, 0.8751, 0.1249, 0.9375, 0.06254, 0.9375, 0.06254, 0.8751, 0.06254, 0.75, 0.1249, 0.75, 0.06254, 0.6876, 0.06254, 0.75, 0.1249, 0.75, 0.06254, 0.6876, 0.06254, 0.75, 0.1249, 0.75, 0.06254, 0.6876, 0.06254, 0.75, 0.1249, 0.75, 0.06254, 0.6876, 0.06254, 0.75, 0.1249, 0.75, 0.06254, 0.6876, 0.06254, 0.75, 0.1249, 0.75, 0.06254, 0.6876, 0.06254, 0.75, 0.1249, 0.75, 0.06254, 0.6876, 0.06254, 0.75, 0.1249, 0.75, 0.06254, 0.6876, 0.06254, 0.75, 0.1249, 0.75, 0.06254, 0.6876, 0.06254, 0.75, 0.1249, 0.75, 0.06254, 0.6876, 0.06254, 0.75, 0.1249, 0.75, 0.06254, 0.6876, 0.06254, 0.75, 0.1249, 0.75, 0.06254, 0.6876, 0.06254, 0.75, 0.1249, 0.75, 0.06254, 0.6876, 0.06254, 0.75, 0.1249, 0.75, 0.06254, 0.6876, 0.06254, 0.75, 0.1249, 0.75, 0.06254, 0.6876, 0.06254, 0.75, 0.1249, 0.75, 0.06254, 0.6876, 0.06254, 0.9375, 0.1249, 0.9375, 0.06254, 0.8751, 0.06254, 0.9375, 0.1249, 0.9375, 0.06254, 0.8751, 0.25, 0.9375, 0.3124, 0.9375, 0.25, 0.8751, 0.25, 0.9375, 0.3124, 0.9375, 0.25, 0.8751, 0.06254, 0.9375, 0.1249, 0.9375, 0.06254, 0.8751, 0.06254, 0.9375, 0.1249, 0.9375, 0.06254, 0.8751, 0.25, 0.9375, 0.3124, 0.9375, 0.25, 0.8751, 0.25, 0.9375, 0.3124, 0.9375, 0.25, 0.8751, 0.25, 0.9375, 0.3124, 0.9375, 0.25, 0.8751, 0.25, 0.9375, 0.3124, 0.9375, 0.25, 0.8751, 0.06254, 0.9375, 0.1249, 0.9375, 0.06254, 0.8751, 0.06254, 0.9375, 0.1249, 0.9375, 0.06254, 0.8751, 0.25, 0.9375, 0.3124, 0.9375, 0.25, 0.8751, 0.25, 0.9375, 0.3124, 0.9375, 0.25, 0.8751, 0.25, 0.9375, 0.3124, 0.9375, 0.25, 0.8751, 0.25, 0.9375, 0.3124, 0.9375, 0.25, 0.8751, 0.06254, 0.9375, 0.1249, 0.9375, 0.06254, 0.8751, 0.06254, 0.9375, 0.1249, 0.9375, 0.06254, 0.8751, 0.25, 0.9375, 0.3124, 0.9375, 0.25, 0.8751, 0.25, 0.9375, 0.3124, 0.9375, 0.25, 0.8751, 0.25, 0.9375, 0.3124, 0.9375, 0.25, 0.8751, 0.25, 0.9375, 0.3124, 0.9375, 0.25, 0.8751, 0.06254, 0.9375, 0.1249, 0.9375, 0.06254, 0.8751, 0.06254, 0.9375, 0.1249, 0.9375, 0.06254, 0.8751, 0.06254, 0.9375, 0.1249, 0.9375, 0.06254, 0.8751, 0.06254, 0.9375, 0.1249, 0.9375, 0.06254, 0.8751, 0.06254, 0.9375, 0.1249, 0.9375, 0.06254, 0.8751, 0.06254, 0.9375, 0.1249, 0.9375, 0.06254, 0.8751, 0.25, 0.9375, 0.3124, 0.9375, 0.25, 0.8751, 0.25, 0.9375, 0.3124, 0.9375, 0.25, 0.8751, 0.06254, 0.9375, 0.1249, 0.9375, 0.06254, 0.8751, 0.06254, 0.9375, 0.1249, 0.9375, 0.06254, 0.8751, 0.25, 0.9375, 0.3124, 0.9375, 0.25, 0.8751, 0.25, 0.9375, 0.3124, 0.9375, 0.25, 0.8751, 0.06254, 0.9375, 0.1249, 0.9375, 0.06254, 0.8751, 0.06254, 0.9375, 0.1249, 0.9375, 0.06254, 0.8751, 0.25, 0.9375, 0.3124, 0.9375, 0.25, 0.8751, 0.25, 0.9375, 0.3124, 0.9375, 0.25, 0.8751, 0.25, 0.9375, 0.3124, 0.9375, 0.25, 0.8751, 0.25, 0.9375, 0.3124, 0.9375, 0.25, 0.8751, 0.06254, 0.9375, 0.1249, 0.9375, 0.06254, 0.8751, 0.06254, 0.9375, 0.1249, 0.9375, 0.06254, 0.8751, 0.25, 0.9375, 0.3124, 0.9375, 0.25, 0.8751, 0.25, 0.9375, 0.3124, 0.9375, 0.25, 0.8751, 0.25, 0.9375, 0.3124, 0.9375, 0.25, 0.8751, 0.25, 0.9375, 0.3124, 0.9375, 0.25, 0.8751, 0.25, 0.9375, 0.3124, 0.9375, 0.25, 0.8751, 0.25, 0.9375, 0.3124, 0.9375, 0.25, 0.8751, 0.25, 0.9375, 0.3124, 0.9375, 0.25, 0.8751, 0.25, 0.9375, 0.3124, 0.9375, 0.25, 0.8751, 0.25, 0.9375, 0.3124, 0.9375, 0.25, 0.8751, 0.25, 0.9375, 0.3124, 0.9375, 0.25, 0.8751, 0.06254, 0.9375, 0.1249, 0.9375, 0.06254, 0.8751, 0.06254, 0.9375, 0.1249, 0.9375, 0.06254, 0.8751, 0.06254, 0.9375, 0.1249, 0.9375, 0.06254, 0.8751, 0.06254, 0.9375, 0.1249, 0.9375, 0.06254, 0.8751, 0.25, 0.9375, 0.3124, 0.9375, 0.25, 0.8751, 0.25, 0.9375, 0.3124, 0.9375, 0.25, 0.8751, 0.25, 0.9375, 0.3124, 0.9375, 0.25, 0.8751, 0.25, 0.9375, 0.3124, 0.9375, 0.25, 0.8751, 0.25, 0.9375, 0.3124, 0.9375, 0.25, 0.8751, 0.25, 0.9375, 0.3124, 0.9375, 0.25, 0.8751, 0.06254, 0.9375, 0.1249, 0.9375, 0.06254, 0.8751, 0.06254, 0.9375, 0.1249, 0.9375, 0.06254, 0.8751, 0.25, 0.9375, 0.3124, 0.9375, 0.25, 0.8751, 0.25, 0.9375, 0.3124, 0.9375, 0.25, 0.8751, 0.25, 0.9375, 0.3124, 0.9375, 0.25, 0.8751, 0.25, 0.9375, 0.3124, 0.9375, 0.25, 0.8751, 0.06254, 0.9375, 0.1249, 0.9375, 0.06254, 0.8751, 0.06254, 0.9375, 0.1249, 0.9375, 0.06254, 0.8751, 0.06254, 0.9375, 0.1249, 0.9375, 0.06254, 0.8751, 0.06254, 0.9375, 0.1249, 0.9375, 0.06254, 0.8751, 0.25, 0.9375, 0.3124, 0.9375, 0.25, 0.8751, 0.25, 0.9375, 0.3124, 0.9375, 0.25, 0.8751, 0.06254, 0.9375, 0.1249, 0.9375, 0.06254, 0.8751, 0.06254, 0.9375, 0.1249, 0.9375, 0.06254, 0.8751, 0.25, 0.9375, 0.3124, 0.9375, 0.25, 0.8751, 0.25, 0.9375, 0.3124, 0.9375, 0.25, 0.8751, 0.25, 0.9375, 0.3124, 0.9375, 0.25, 0.8751, 0.25, 0.9375, 0.3124, 0.9375, 0.25, 0.8751, 0.06254, 0.9375, 0.1249, 0.9375, 0.06254, 0.8751, 0.06254, 0.9375, 0.1249, 0.9375, 0.06254, 0.8751, 0.25, 0.9375, 0.3124, 0.9375, 0.25, 0.8751, 0.25, 0.9375, 0.3124, 0.9375, 0.25, 0.8751, 0.06254, 0.9375, 0.1249, 0.9375, 0.06254, 0.8751, 0.06254, 0.9375, 0.1249, 0.9375, 0.06254, 0.8751, 0.25, 0.9375, 0.3124, 0.9375, 0.25, 0.8751, 0.25, 0.9375, 0.3124, 0.9375, 0.25, 0.8751, 0.25, 0.9375, 0.3124, 0.9375, 0.25, 0.8751, 0.25, 0.9375, 0.3124, 0.9375, 0.25, 0.8751, 0.25, 0.9375, 0.3124, 0.9375, 0.25, 0.8751, 0.25, 0.9375, 0.3124, 0.9375, 0.25, 0.8751, 0.06254, 0.9375, 0.1249, 0.9375, 0.06254, 0.8751, 0.06254, 0.9375, 0.1249, 0.9375, 0.06254, 0.8751, 0.25, 0.9375, 0.3124, 0.9375, 0.25, 0.8751, 0.25, 0.9375, 0.3124, 0.9375, 0.25, 0.8751, 0.25, 0.9375, 0.3124, 0.9375, 0.25, 0.8751, 0.25, 0.9375, 0.3124, 0.9375, 0.25, 0.8751, 0.25, 0.9375, 0.3124, 0.9375, 0.25, 0.8751, 0.25, 0.9375, 0.3124, 0.9375, 0.25, 0.8751, 0.06254, 0.9375, 0.1249, 0.9375, 0.06254, 0.8751, 0.06254, 0.9375, 0.1249, 0.9375, 0.06254, 0.8751, 0.25, 0.9375, 0.3124, 0.9375, 0.25, 0.8751, 0.25, 0.9375, 0.3124, 0.9375, 0.25, 0.8751, 0.25, 0.9375, 0.3124, 0.9375, 0.25, 0.8751, 0.25, 0.9375, 0.3124, 0.9375, 0.25, 0.8751, 0.06254, 0.75, 0.1249, 0.75, 0.06254, 0.6876, 0.06254, 0.75, 0.1249, 0.75, 0.06254, 0.6876, 0.25, 0.9375, 0.3124, 0.9375, 0.25, 0.8751, 0.25, 0.9375, 0.3124, 0.9375, 0.25, 0.8751, 0.4375, 0.9375, 0.4999, 0.9375, 0.4375, 0.8751, 0.4375, 0.9375, 0.4999, 0.9375, 0.4375, 0.8751, 0.4375, 0.9375, 0.4999, 0.9375, 0.4375, 0.8751, 0.4375, 0.9375, 0.4999, 0.9375, 0.4375, 0.8751, 0.06254, 0.9375, 0.1249, 0.9375, 0.06254, 0.8751, 0.06254, 0.9375, 0.1249, 0.9375, 0.06254, 0.8751, 0.4375, 0.9375, 0.4999, 0.9375, 0.4375, 0.8751, 0.4375, 0.9375, 0.4999, 0.9375, 0.4375, 0.8751, 0.4375, 0.9375, 0.4999, 0.9375, 0.4375, 0.8751, 0.4375, 0.9375, 0.4999, 0.9375, 0.4375, 0.8751, 0.25, 0.9375, 0.3124, 0.9375, 0.25, 0.8751, 0.25, 0.9375, 0.3124, 0.9375, 0.25, 0.8751, 0.06254, 0.75, 0.1249, 0.75, 0.06254, 0.6876, 0.06254, 0.75, 0.1249, 0.75, 0.06254, 0.6876, 0.25, 0.9375, 0.3124, 0.9375, 0.25, 0.8751, 0.25, 0.9375, 0.3124, 0.9375, 0.25, 0.8751, 0.25, 0.9375, 0.3124, 0.9375, 0.25, 0.8751, 0.25, 0.9375, 0.3124, 0.9375, 0.25, 0.8751, 0.25, 0.9375, 0.3124, 0.9375, 0.25, 0.8751, 0.25, 0.9375, 0.3124, 0.9375, 0.25, 0.8751, 0.25, 0.9375, 0.3124, 0.9375, 0.25, 0.8751, 0.25, 0.9375, 0.3124, 0.9375, 0.25, 0.8751, 0.06254, 0.9375, 0.1249, 0.9375, 0.06254, 0.8751, 0.06254, 0.9375, 0.1249, 0.9375, 0.06254, 0.8751, 0.25, 0.9375, 0.3124, 0.9375, 0.25, 0.8751, 0.25, 0.9375, 0.3124, 0.9375, 0.25, 0.8751, 0.06254, 0.9375, 0.1249, 0.9375, 0.06254, 0.8751, 0.06254, 0.9375, 0.1249, 0.9375, 0.06254, 0.8751, 0.25, 0.9375, 0.3124, 0.9375, 0.25, 0.8751, 0.25, 0.9375, 0.3124, 0.9375, 0.25, 0.8751, 0.06254, 0.9375, 0.1249, 0.9375, 0.06254, 0.8751, 0.06254, 0.9375, 0.1249, 0.9375, 0.06254, 0.8751, 0.06254, 0.75, 0.1249, 0.75, 0.06254, 0.6876, 0.06254, 0.75, 0.1249, 0.75, 0.06254, 0.6876, 0.25, 0.9375, 0.3124, 0.9375, 0.25, 0.8751, 0.25, 0.9375, 0.3124, 0.9375, 0.25, 0.8751, 0.25, 0.9375, 0.3124, 0.9375, 0.25, 0.8751, 0.25, 0.9375, 0.3124, 0.9375, 0.25, 0.8751, 0.25, 0.9375, 0.3124, 0.9375, 0.25, 0.8751, 0.25, 0.9375, 0.3124, 0.9375, 0.25, 0.8751, 0.06254, 0.75, 0.1249, 0.75, 0.06254, 0.6876, 0.06254, 0.75, 0.1249, 0.75, 0.06254, 0.6876, 0.25, 0.9375, 0.3124, 0.9375, 0.25, 0.8751, 0.25, 0.9375, 0.3124, 0.9375, 0.25, 0.8751, 0.25, 0.9375, 0.3124, 0.9375, 0.25, 0.8751, 0.25, 0.9375, 0.3124, 0.9375, 0.25, 0.8751, 0.06254, 0.9375, 0.1249, 0.9375, 0.06254, 0.8751, 0.06254, 0.9375, 0.1249, 0.9375, 0.06254, 0.8751, 0.25, 0.9375, 0.3124, 0.9375, 0.25, 0.8751, 0.25, 0.9375, 0.3124, 0.9375, 0.25, 0.8751, 0.25, 0.9375, 0.3124, 0.9375, 0.25, 0.8751, 0.25, 0.9375, 0.3124, 0.9375, 0.25, 0.8751, 0.25, 0.9375, 0.3124, 0.9375, 0.25, 0.8751, 0.25, 0.9375, 0.3124, 0.9375, 0.25, 0.8751, 0.25, 0.9375, 0.3124, 0.9375, 0.25, 0.8751, 0.25, 0.9375, 0.3124, 0.9375, 0.25, 0.8751, 0.06254, 0.9375, 0.1249, 0.9375, 0.06254, 0.8751, 0.06254, 0.9375, 0.1249, 0.9375, 0.06254, 0.8751, 0.06254, 0.9375, 0.1249, 0.9375, 0.06254, 0.8751, 0.06254, 0.9375, 0.1249, 0.9375, 0.06254, 0.8751, 0.25, 0.9375, 0.3124, 0.9375, 0.25, 0.8751, 0.25, 0.9375, 0.3124, 0.9375, 0.25, 0.8751, 0.25, 0.9375, 0.3124, 0.9375, 0.25, 0.8751, 0.25, 0.9375, 0.3124, 0.9375, 0.25, 0.8751, 0.06254, 0.9375, 0.1249, 0.9375, 0.06254, 0.8751, 0.06254, 0.9375, 0.1249, 0.9375, 0.06254, 0.8751, 0.25, 0.9375, 0.3124, 0.9375, 0.25, 0.8751, 0.25, 0.9375, 0.3124, 0.9375, 0.25, 0.8751, 0.25, 0.9375, 0.3124, 0.9375, 0.25, 0.8751, 0.25, 0.9375, 0.3124, 0.9375, 0.25, 0.8751, 0.25, 0.9375, 0.3124, 0.9375, 0.25, 0.8751, 0.25, 0.9375, 0.3124, 0.9375, 0.25, 0.8751, 0.06254, 0.9375, 0.1249, 0.9375, 0.06254, 0.8751, 0.06254, 0.9375, 0.1249, 0.9375, 0.06254, 0.8751, 0.06254, 0.9375, 0.1249, 0.9375, 0.06254, 0.8751, 0.06254, 0.9375, 0.1249, 0.9375, 0.06254, 0.8751, 0.25, 0.9375, 0.3124, 0.9375, 0.25, 0.8751, 0.25, 0.9375, 0.3124, 0.9375, 0.25, 0.8751, 0.25, 0.9375, 0.3124, 0.9375, 0.25, 0.8751, 0.25, 0.9375, 0.3124, 0.9375, 0.25, 0.8751, 0.25, 0.9375, 0.3124, 0.9375, 0.25, 0.8751, 0.25, 0.9375, 0.3124, 0.9375, 0.25, 0.8751, 0.06254, 0.9375, 0.1249, 0.9375, 0.06254, 0.8751, 0.06254, 0.9375, 0.1249, 0.9375, 0.06254, 0.8751, 0.3124, 0.9375, 0.25, 0.9375, 0.25, 0.8751, 0.3124, 0.9375, 0.25, 0.9375, 0.25, 0.8751, 0.1249, 0.9375, 0.06254, 0.9375, 0.06254, 0.8751, 0.1249, 0.9375, 0.06254, 0.9375, 0.06254, 0.8751, 0.3124, 0.9375, 0.25, 0.9375, 0.25, 0.8751, 0.3124, 0.9375, 0.25, 0.9375, 0.25, 0.8751, 0.1249, 0.75, 0.06254, 0.75, 0.06254, 0.6876, 0.1249, 0.75, 0.06254, 0.75, 0.06254, 0.6876, 0.3124, 0.9375, 0.25, 0.9375, 0.25, 0.8751, 0.3124, 0.9375, 0.25, 0.9375, 0.25, 0.8751, 0.3124, 0.9375, 0.25, 0.9375, 0.25, 0.8751, 0.3124, 0.9375, 0.25, 0.9375, 0.25, 0.8751, 0.4999, 0.9375, 0.4375, 0.9375, 0.4375, 0.8751, 0.4999, 0.9375, 0.4375, 0.9375, 0.4375, 0.8751, 0.4999, 0.9375, 0.4375, 0.9375, 0.4375, 0.8751, 0.4999, 0.9375, 0.4375, 0.9375, 0.4375, 0.8751, 0.3124, 0.9375, 0.25, 0.9375, 0.25, 0.8751, 0.3124, 0.9375, 0.25, 0.9375, 0.25, 0.8751, 0.4999, 0.9375, 0.4375, 0.9375, 0.4375, 0.8751, 0.4999, 0.9375, 0.4375, 0.9375, 0.4375, 0.8751, 0.4999, 0.9375, 0.4375, 0.9375, 0.4375, 0.8751, 0.4999, 0.9375, 0.4375, 0.9375, 0.4375, 0.8751, 0.3124, 0.9375, 0.25, 0.9375, 0.25, 0.8751, 0.3124, 0.9375, 0.25, 0.9375, 0.25, 0.8751, 0.3124, 0.9375, 0.25, 0.9375, 0.25, 0.8751, 0.3124, 0.9375, 0.25, 0.9375, 0.25, 0.8751, 0.1249, 0.75, 0.06254, 0.75, 0.06254, 0.6876, 0.1249, 0.75, 0.06254, 0.75, 0.06254, 0.6876, 0.3124, 0.9375, 0.25, 0.9375, 0.25, 0.8751, 0.3124, 0.9375, 0.25, 0.9375, 0.25, 0.8751, 0.1249, 0.9375, 0.06254, 0.9375, 0.06254, 0.8751, 0.1249, 0.9375, 0.06254, 0.9375, 0.06254, 0.8751, 0.3124, 0.9375, 0.25, 0.9375, 0.25, 0.8751, 0.3124, 0.9375, 0.25, 0.9375, 0.25, 0.8751, 0.1249, 0.9375, 0.06254, 0.9375, 0.06254, 0.8751, 0.1249, 0.9375, 0.06254, 0.9375, 0.06254, 0.8751, 0.1249, 0.9375, 0.06254, 0.9375, 0.06254, 0.8751, 0.1249, 0.9375, 0.06254, 0.9375, 0.06254, 0.8751, 0.3124, 0.9375, 0.25, 0.9375, 0.25, 0.8751, 0.3124, 0.9375, 0.25, 0.9375, 0.25, 0.8751, 0.3124, 0.9375, 0.25, 0.9375, 0.25, 0.8751, 0.3124, 0.9375, 0.25, 0.9375, 0.25, 0.8751, 0.3124, 0.9375, 0.25, 0.9375, 0.25, 0.8751, 0.3124, 0.9375, 0.25, 0.9375, 0.25, 0.8751, 0.1249, 0.9375, 0.06254, 0.9375, 0.06254, 0.8751, 0.1249, 0.9375, 0.06254, 0.9375, 0.06254, 0.8751, 0.3124, 0.9375, 0.25, 0.9375, 0.25, 0.8751, 0.3124, 0.9375, 0.25, 0.9375, 0.25, 0.8751, 0.1249, 0.75, 0.06254, 0.75, 0.06254, 0.6876, 0.1249, 0.75, 0.06254, 0.75, 0.06254, 0.6876, 0.3124, 0.9375, 0.25, 0.9375, 0.25, 0.8751, 0.3124, 0.9375, 0.25, 0.9375, 0.25, 0.8751, 0.3124, 0.9375, 0.25, 0.9375, 0.25, 0.8751, 0.3124, 0.9375, 0.25, 0.9375, 0.25, 0.8751, 0.1249, 0.75, 0.06254, 0.75, 0.06254, 0.6876, 0.1249, 0.75, 0.06254, 0.75, 0.06254, 0.6876, 0.3124, 0.9375, 0.25, 0.9375, 0.25, 0.8751, 0.3124, 0.9375, 0.25, 0.9375, 0.25, 0.8751, 0.3124, 0.9375, 0.25, 0.9375, 0.25, 0.8751, 0.3124, 0.9375, 0.25, 0.9375, 0.25, 0.8751, 0.1249, 0.9375, 0.06254, 0.9375, 0.06254, 0.8751, 0.1249, 0.9375, 0.06254, 0.9375, 0.06254, 0.8751, 0.3124, 0.9375, 0.25, 0.9375, 0.25, 0.8751, 0.3124, 0.9375, 0.25, 0.9375, 0.25, 0.8751, 0.3124, 0.9375, 0.25, 0.9375, 0.25, 0.8751, 0.3124, 0.9375, 0.25, 0.9375, 0.25, 0.8751, 0.3124, 0.9375, 0.25, 0.9375, 0.25, 0.8751, 0.3124, 0.9375, 0.25, 0.9375, 0.25, 0.8751, 0.3124, 0.9375, 0.25, 0.9375, 0.25, 0.8751, 0.3124, 0.9375, 0.25, 0.9375, 0.25, 0.8751, 0.3124, 0.9375, 0.25, 0.9375, 0.25, 0.8751, 0.3124, 0.9375, 0.25, 0.9375, 0.25, 0.8751, 0.3124, 0.9375, 0.25, 0.9375, 0.25, 0.8751, 0.3124, 0.9375, 0.25, 0.9375, 0.25, 0.8751, 0.3124, 0.9375, 0.25, 0.9375, 0.25, 0.8751, 0.3124, 0.9375, 0.25, 0.9375, 0.25, 0.8751, 0.3124, 0.9375, 0.25, 0.9375, 0.25, 0.8751, 0.3124, 0.9375, 0.25, 0.9375, 0.25, 0.8751, 0.1249, 0.9375, 0.06254, 0.9375, 0.06254, 0.8751, 0.1249, 0.9375, 0.06254, 0.9375, 0.06254, 0.8751, 0.1249, 0.9375, 0.06254, 0.9375, 0.06254, 0.8751, 0.1249, 0.9375, 0.06254, 0.9375, 0.06254, 0.8751, 0.1249, 0.9375, 0.06254, 0.9375, 0.06254, 0.8751, 0.1249, 0.9375, 0.06254, 0.9375, 0.06254, 0.8751, 0.1249, 0.9375, 0.06254, 0.9375, 0.06254, 0.8751, 0.1249, 0.9375, 0.06254, 0.9375, 0.06254, 0.8751, 0.3124, 0.9375, 0.25, 0.9375, 0.25, 0.8751, 0.3124, 0.9375, 0.25, 0.9375, 0.25, 0.8751, 0.3124, 0.9375, 0.25, 0.9375, 0.25, 0.8751, 0.3124, 0.9375, 0.25, 0.9375, 0.25, 0.8751, 0.1249, 0.9375, 0.06254, 0.9375, 0.06254, 0.8751, 0.1249, 0.9375, 0.06254, 0.9375, 0.06254, 0.8751])
me_plane_tex.materials.append(mat_lambert0)
me_plane_tex.use_remesh_preserve_volume = False
me_plane_tex.use_remesh_preserve_attributes = False
me_plane_tex.use_mirror_vertex_groups = False
me_plane_tex.update()

# ---- objects
ob_tree1_layer = bpy.data.objects.new('tree1.layer', me_plane_tex)

# ---- transforms, parenting, visibility, modifiers, constraints
ob_tree1_layer.location = (0.0, 0.0, 0.0)
ob_tree1_layer.scale = (0.05, 0.05, 0.05)
ob_tree1_layer.lineart.crease_threshold = 0.0

# ---- collection membership
col_collection_1.objects.link(ob_tree1_layer)

# ---- scene / render settings (as saved in the file)
scene.frame_start = 1; scene.frame_end = 250; scene.frame_set(1)
scene.render.engine = 'BLENDER_EEVEE_NEXT'
scene.render.resolution_percentage = 50
scene.render.dither_intensity = 0.0
scene.cycles.use_denoising = False
scene.cycles.samples = 128
scene.cycles.sampling_pattern = 'TABULATED_SOBOL'
scene.cycles.light_sampling_threshold = 0.0
scene.cycles.use_adaptive_sampling = False
scene.cycles.use_light_tree = False
scene.cycles.blur_glossy = 0.0
scene.cycles.sample_clamp_indirect = 0.0
scene.view_settings.view_transform = 'Standard'
bpy.context.view_layer.update()

# ---- added for rendering (the .blend has no active camera and no usable light): camera, sun
cam_auto = bpy.data.cameras.new('AutoCamera')
cam_auto.lens = 50.0
cam_auto.sensor_width = 36.0
cam_auto.clip_end = 1000.0
ob_auto_camera = bpy.data.objects.new('AutoCamera', cam_auto)
scene.collection.objects.link(ob_auto_camera)
ob_auto_camera.location = (1.26342, -1.40611, 1.42074)
ob_auto_camera.rotation_euler = (1.09748, -7.21219e-08, 0.694738)
scene.camera = ob_auto_camera
light_auto_sun = bpy.data.lights.new('AutoSun', 'SUN')
light_auto_sun.energy = 3.0
light_auto_sun.angle = 0.0523599
ob_auto_sun = bpy.data.objects.new('AutoSun', light_auto_sun)
scene.collection.objects.link(ob_auto_sun)
ob_auto_sun.rotation_euler = (0.872665, 0.174533, 0.523599)
bpy.context.view_layer.update()
